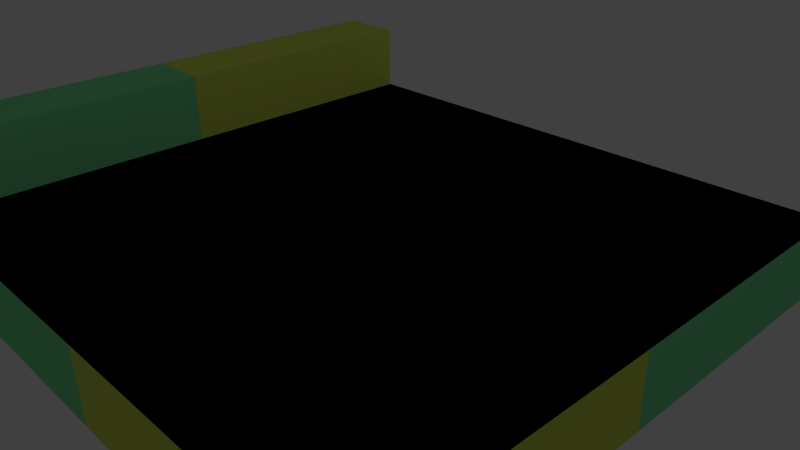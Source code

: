 # Source: tiles.blend  (saved by Blender 2.76.0; exported with 4.5.12 LTS)
import bpy
from mathutils import Matrix  # noqa: F401  (used for matrix-valued properties, if any)

bpy.ops.wm.read_factory_settings(use_empty=True)
scene = bpy.context.scene
scene.name = 'Scene'

# ---- collections
col_collection_1 = bpy.data.collections.new('Collection 1'); scene.collection.children.link(col_collection_1)

# ---- materials (node trees are filled in below, after node groups)
mat_checker_on = bpy.data.materials.new('Checker on')
mat_checker_on.alpha_threshold = 0.0
mat_checker_on.use_transparent_shadow = False
mat_checker_on.diffuse_color = (0.2262, 0.8, 0.3517, 1.0)
mat_checker_on.roughness = 0.5
mat_checker_on.line_color = (0.0, 0.0, 0.0, 1.0)
mat_checker_off = bpy.data.materials.new('Checker off')
mat_checker_off.alpha_threshold = 0.0
mat_checker_off.use_transparent_shadow = False
mat_checker_off.diffuse_color = (0.6729, 0.8, 0.1128, 1.0)
mat_checker_off.roughness = 0.5
mat_checker_off.line_color = (0.0, 0.0, 0.0, 1.0)

# ---- material node trees

# ---- world
world_world = bpy.data.worlds.new('World'); scene.world = world_world
world_world.color = (0.05088, 0.05088, 0.05088)
world_world.use_sun_shadow = False
world_world.sun_shadow_jitter_overblur = 0.0
world_world.cycles.sampling_method = 'MANUAL'
world_world.cycles.sample_map_resolution = 256

# ---- cameras
cam_camera = bpy.data.cameras.new('Camera')
cam_camera.clip_end = 100.0
cam_camera.lens = 35.0
cam_camera.sensor_width = 32.0
cam_camera.sensor_height = 18.0
cam_camera.ortho_scale = 7.314
cam_camera.dof.focus_distance = 0.0
cam_camera.dof.aperture_fstop = 128.0

# ---- lights
light_lamp = bpy.data.lights.new('Lamp', 'POINT')
light_lamp.transmission_factor = 0.0
light_lamp.cutoff_distance = 30.0
light_lamp.energy = 100.0
light_lamp.shadow_buffer_clip_start = 1.001
light_lamp.shadow_soft_size = 0.1
light_lamp.shadow_maximum_resolution = 0.006
light_lamp.use_absolute_resolution = True
light_lamp.cycles.use_multiple_importance_sampling = False

# ---- meshes
me_cube_001 = bpy.data.meshes.new('Cube.001')
me_cube_001.from_pydata([(1.0, 1.0, -1.0), (1.0, -1.0, -1.0), (-1.0, -1.0, -1.0), (-1.0, 1.0, -1.0), (1.0, 1.0, 1.0), (1.0, -1.0, 1.0), (-1.0, -1.0, 1.0), (-1.0, 1.0, 1.0), (1.0, -5.96e-08, -1.0), (1.788e-07, 1.0, -1.0), (0.0, -1.0, -1.0), (-1.0, 2.98e-07, -1.0), (1.0, -5.364e-07, 1.0), (2.384e-07, 1.0, 1.0), (-5.364e-07, -1.0, 1.0), (-1.0, 1.788e-07, 1.0), (-1.49e-07, -1.788e-07, 1.0), (5.96e-08, 1.192e-07, -1.0), (1.25, -1.304e-07, -1.0), (1.25, -1.0, -1.0), (1.25, -6.072e-07, 1.0), (1.25, -1.0, 1.0), (1.25, 1.0, -1.0), (1.25, 1.0, 1.0), (1.0, -5.364e-07, 3.0), (1.0, -1.0, 3.0), (1.0, 1.0, 3.0), (1.25, -1.0, 3.0), (1.25, -6.072e-07, 3.0), (1.25, 1.0, 3.0)], [], [(17, 10, 2, 11), (16, 15, 6, 14), (13, 9, 3, 7), (4, 0, 9, 13), (11, 15, 7, 3), (2, 6, 15, 11), (1, 8, 18, 19), (10, 14, 6, 2), (1, 5, 14, 10), (20, 23, 29, 28), (12, 16, 14, 5), (4, 13, 16, 12), (13, 7, 15, 16), (9, 17, 11, 3), (0, 8, 17, 9), (8, 1, 10, 17), (18, 20, 21, 19), (22, 23, 20, 18), (0, 4, 23, 22), (12, 5, 25, 24), (5, 1, 19, 21), (8, 0, 22, 18), (24, 25, 27, 28), (26, 24, 28, 29), (21, 20, 28, 27), (23, 4, 26, 29), (4, 12, 24, 26), (5, 21, 27, 25)])
me_cube_001.polygons.foreach_set('material_index', [0, 0, 1, 0, 1, 0, 1, 0, 1, 0, 1, 0, 1, 1, 0, 1, 1, 0, 0, 1, 1, 0, 1, 0, 1, 0, 0, 1])
me_cube_001.materials.append(mat_checker_on)
me_cube_001.materials.append(mat_checker_off)
me_cube_001.use_remesh_preserve_volume = False
me_cube_001.use_remesh_preserve_attributes = False
me_cube_001.use_mirror_vertex_groups = False
me_cube_001.update()
me_cube = bpy.data.meshes.new('Cube')
me_cube.from_pydata([(1.0, 1.0, -1.0), (1.0, -1.0, -1.0), (-1.0, -1.0, -1.0), (-1.0, 1.0, -1.0), (1.0, 1.0, 1.0), (1.0, -1.0, 1.0), (-1.0, -1.0, 1.0), (-1.0, 1.0, 1.0), (1.0, -5.96e-08, -1.0), (1.788e-07, 1.0, -1.0), (0.0, -1.0, -1.0), (-1.0, 2.98e-07, -1.0), (1.0, -5.364e-07, 1.0), (2.384e-07, 1.0, 1.0), (-5.364e-07, -1.0, 1.0), (-1.0, 1.788e-07, 1.0), (-1.49e-07, -1.788e-07, 1.0), (5.96e-08, 1.192e-07, -1.0)], [], [(17, 10, 2, 11), (16, 15, 6, 14), (13, 9, 3, 7), (4, 0, 9, 13), (11, 15, 7, 3), (2, 6, 15, 11), (8, 12, 5, 1), (10, 14, 6, 2), (1, 5, 14, 10), (0, 4, 12, 8), (12, 16, 14, 5), (4, 13, 16, 12), (13, 7, 15, 16), (9, 17, 11, 3), (0, 8, 17, 9), (8, 1, 10, 17)])
me_cube.polygons.foreach_set('material_index', [0, 0, 1, 0, 1, 0, 1, 0, 1, 0, 1, 0, 1, 1, 0, 1])
me_cube.materials.append(mat_checker_on)
me_cube.materials.append(mat_checker_off)
me_cube.use_remesh_preserve_volume = False
me_cube.use_remesh_preserve_attributes = False
me_cube.use_mirror_vertex_groups = False
me_cube.update()

# ---- objects
ob_tile_wall01 = bpy.data.objects.new('tile_wall01', me_cube_001)
ob_tile_basic = bpy.data.objects.new('tile_basic', me_cube)
ob_lamp = bpy.data.objects.new('Lamp', light_lamp)
ob_camera = bpy.data.objects.new('Camera', cam_camera)

# ---- transforms, parenting, visibility, modifiers, constraints
ob_tile_wall01.location = (0.0, 0.0, 0.0)
ob_tile_wall01.rotation_euler = (0.0, 0.0, 3.142)
ob_tile_wall01.scale = (4.0, 4.0, 0.5)
ob_tile_wall01.lock_rotations_4d = False
ob_tile_wall01.empty_display_type = 'ARROWS'
ob_tile_wall01.lineart.crease_threshold = 0.0
ob_tile_basic.location = (0.0, 0.0, 0.0)
ob_tile_basic.scale = (4.0, 4.0, 0.5)
ob_tile_basic.lock_rotations_4d = False
ob_tile_basic.empty_display_type = 'ARROWS'
ob_tile_basic.hide_viewport = True
ob_tile_basic.lineart.crease_threshold = 0.0
ob_lamp.location = (4.076, 1.005, 5.904)
ob_lamp.rotation_euler = (0.6503, 0.05522, 1.866)
ob_lamp.lock_rotations_4d = False
ob_lamp.empty_display_type = 'ARROWS'
ob_lamp.color = (0.0, 0.0, 0.0, 0.0)
ob_lamp.lineart.crease_threshold = 0.0
ob_camera.location = (7.481, -6.508, 5.344)
ob_camera.rotation_euler = (1.109, 0.01082, 0.8149)
ob_camera.lock_rotations_4d = False
ob_camera.empty_display_type = 'ARROWS'
ob_camera.color = (0.0, 0.0, 0.0, 0.0)
ob_camera.display_type = 'WIRE'
ob_camera.lineart.crease_threshold = 0.0

# ---- collection membership
col_collection_1.objects.link(ob_tile_wall01)
col_collection_1.objects.link(ob_tile_basic)
col_collection_1.objects.link(ob_lamp)
col_collection_1.objects.link(ob_camera)

# ---- scene / render settings (as saved in the file)
scene.camera = ob_camera
scene.frame_start = 1; scene.frame_end = 250; scene.frame_set(1)
scene.render.engine = 'BLENDER_EEVEE_NEXT'
scene.render.resolution_percentage = 50
scene.render.dither_intensity = 0.0
scene.cycles.use_denoising = False
scene.cycles.samples = 10
scene.cycles.sampling_pattern = 'TABULATED_SOBOL'
scene.cycles.light_sampling_threshold = 0.0
scene.cycles.use_adaptive_sampling = False
scene.cycles.use_light_tree = False
scene.cycles.blur_glossy = 0.0
scene.cycles.pixel_filter_type = 'GAUSSIAN'
scene.cycles.sample_clamp_indirect = 0.0
scene.view_settings.view_transform = 'Standard'
bpy.context.view_layer.update()
